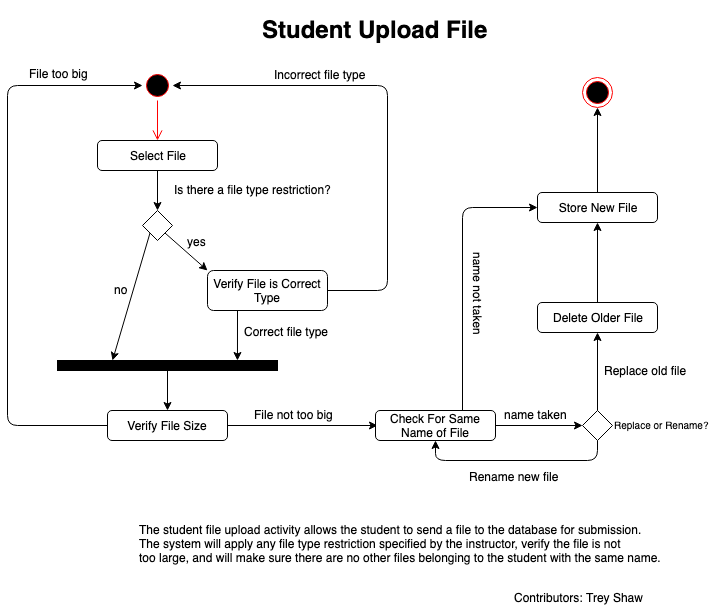

The diagram above was exported from draw.io. Its source (the exported page's mxGraphModel, read from the mxfile embedded in the PNG):
<mxGraphModel dx="786" dy="363" grid="1" gridSize="10" guides="1" tooltips="1" connect="1" arrows="1" fold="1" page="1" pageScale="1" pageWidth="850" pageHeight="1100" math="0" shadow="0">
  <root>
    <mxCell id="0" />
    <mxCell id="1" parent="0" />
    <mxCell id="mdUqhT3w-7q5MsVF-pTl-1" value="&lt;h1&gt;Student Upload File&lt;/h1&gt;" style="text;html=1;strokeColor=none;fillColor=none;spacing=5;spacingTop=-20;whiteSpace=wrap;overflow=hidden;rounded=0;" parent="1" vertex="1">
      <mxGeometry x="510" y="70" width="260" height="40" as="geometry" />
    </mxCell>
    <mxCell id="mdUqhT3w-7q5MsVF-pTl-2" value="" style="ellipse;html=1;shape=startState;fillColor=#000000;strokeColor=#ff0000;" parent="1" vertex="1">
      <mxGeometry x="395" y="130" width="30" height="30" as="geometry" />
    </mxCell>
    <mxCell id="mdUqhT3w-7q5MsVF-pTl-3" value="" style="edgeStyle=orthogonalEdgeStyle;html=1;verticalAlign=bottom;endArrow=open;endSize=8;strokeColor=#ff0000;" parent="1" source="mdUqhT3w-7q5MsVF-pTl-2" edge="1">
      <mxGeometry relative="1" as="geometry">
        <mxPoint x="410" y="200" as="targetPoint" />
      </mxGeometry>
    </mxCell>
    <mxCell id="mdUqhT3w-7q5MsVF-pTl-4" value="Select File" style="rounded=1;whiteSpace=wrap;html=1;" parent="1" vertex="1">
      <mxGeometry x="350" y="200" width="120" height="30" as="geometry" />
    </mxCell>
    <mxCell id="mdUqhT3w-7q5MsVF-pTl-5" value="" style="rhombus;whiteSpace=wrap;html=1;" parent="1" vertex="1">
      <mxGeometry x="395" y="270" width="30" height="30" as="geometry" />
    </mxCell>
    <mxCell id="mdUqhT3w-7q5MsVF-pTl-6" value="" style="endArrow=classic;html=1;exitX=0.5;exitY=1;exitDx=0;exitDy=0;entryX=0.5;entryY=0;entryDx=0;entryDy=0;" parent="1" source="mdUqhT3w-7q5MsVF-pTl-4" target="mdUqhT3w-7q5MsVF-pTl-5" edge="1">
      <mxGeometry width="50" height="50" relative="1" as="geometry">
        <mxPoint x="480" y="310" as="sourcePoint" />
        <mxPoint x="530" y="260" as="targetPoint" />
      </mxGeometry>
    </mxCell>
    <mxCell id="mdUqhT3w-7q5MsVF-pTl-7" value="Is there a file type restriction?" style="text;html=1;resizable=0;points=[];autosize=1;align=left;verticalAlign=top;spacingTop=-4;" parent="1" vertex="1">
      <mxGeometry x="425" y="240" width="170" height="20" as="geometry" />
    </mxCell>
    <mxCell id="mdUqhT3w-7q5MsVF-pTl-8" value="" style="endArrow=classic;html=1;exitX=1;exitY=1;exitDx=0;exitDy=0;" parent="1" source="mdUqhT3w-7q5MsVF-pTl-5" edge="1">
      <mxGeometry width="50" height="50" relative="1" as="geometry">
        <mxPoint x="480" y="350" as="sourcePoint" />
        <mxPoint x="460" y="330" as="targetPoint" />
      </mxGeometry>
    </mxCell>
    <mxCell id="mdUqhT3w-7q5MsVF-pTl-9" value="Verify File is Correct Type" style="rounded=1;whiteSpace=wrap;html=1;" parent="1" vertex="1">
      <mxGeometry x="460" y="330" width="120" height="40" as="geometry" />
    </mxCell>
    <mxCell id="mdUqhT3w-7q5MsVF-pTl-10" value="yes" style="text;html=1;resizable=0;points=[];autosize=1;align=left;verticalAlign=top;spacingTop=-4;" parent="1" vertex="1">
      <mxGeometry x="438" y="292" width="30" height="20" as="geometry" />
    </mxCell>
    <mxCell id="mdUqhT3w-7q5MsVF-pTl-12" value="" style="endArrow=classic;html=1;exitX=1;exitY=0.5;exitDx=0;exitDy=0;entryX=1;entryY=0.5;entryDx=0;entryDy=0;" parent="1" source="mdUqhT3w-7q5MsVF-pTl-9" target="mdUqhT3w-7q5MsVF-pTl-2" edge="1">
      <mxGeometry width="50" height="50" relative="1" as="geometry">
        <mxPoint x="600" y="360" as="sourcePoint" />
        <mxPoint x="640" y="120" as="targetPoint" />
        <Array as="points">
          <mxPoint x="640" y="350" />
          <mxPoint x="640" y="145" />
        </Array>
      </mxGeometry>
    </mxCell>
    <mxCell id="mdUqhT3w-7q5MsVF-pTl-13" value="Incorrect file type" style="text;html=1;resizable=0;points=[];autosize=1;align=left;verticalAlign=top;spacingTop=-4;" parent="1" vertex="1">
      <mxGeometry x="525" y="125" width="110" height="20" as="geometry" />
    </mxCell>
    <mxCell id="mdUqhT3w-7q5MsVF-pTl-14" value="" style="rounded=0;whiteSpace=wrap;html=1;fillColor=#000000;" parent="1" vertex="1">
      <mxGeometry x="310" y="420" width="220" height="10" as="geometry" />
    </mxCell>
    <mxCell id="mdUqhT3w-7q5MsVF-pTl-15" value="" style="endArrow=classic;html=1;exitX=0.25;exitY=1;exitDx=0;exitDy=0;entryX=0.818;entryY=0;entryDx=0;entryDy=0;entryPerimeter=0;" parent="1" source="mdUqhT3w-7q5MsVF-pTl-9" target="mdUqhT3w-7q5MsVF-pTl-14" edge="1">
      <mxGeometry width="50" height="50" relative="1" as="geometry">
        <mxPoint x="510" y="510" as="sourcePoint" />
        <mxPoint x="560" y="460" as="targetPoint" />
      </mxGeometry>
    </mxCell>
    <mxCell id="mdUqhT3w-7q5MsVF-pTl-16" value="" style="endArrow=classic;html=1;exitX=0;exitY=1;exitDx=0;exitDy=0;entryX=0.25;entryY=0;entryDx=0;entryDy=0;" parent="1" source="mdUqhT3w-7q5MsVF-pTl-5" target="mdUqhT3w-7q5MsVF-pTl-14" edge="1">
      <mxGeometry width="50" height="50" relative="1" as="geometry">
        <mxPoint x="330" y="350" as="sourcePoint" />
        <mxPoint x="280" y="360" as="targetPoint" />
      </mxGeometry>
    </mxCell>
    <mxCell id="mdUqhT3w-7q5MsVF-pTl-17" value="no" style="text;html=1;resizable=0;points=[];autosize=1;align=left;verticalAlign=top;spacingTop=-4;" parent="1" vertex="1">
      <mxGeometry x="365" y="340" width="30" height="20" as="geometry" />
    </mxCell>
    <mxCell id="mdUqhT3w-7q5MsVF-pTl-18" value="" style="endArrow=classic;html=1;exitX=0.5;exitY=1;exitDx=0;exitDy=0;" parent="1" source="mdUqhT3w-7q5MsVF-pTl-14" edge="1">
      <mxGeometry width="50" height="50" relative="1" as="geometry">
        <mxPoint x="420" y="530" as="sourcePoint" />
        <mxPoint x="420" y="470" as="targetPoint" />
      </mxGeometry>
    </mxCell>
    <mxCell id="mdUqhT3w-7q5MsVF-pTl-20" value="Verify File Size" style="rounded=1;whiteSpace=wrap;html=1;" parent="1" vertex="1">
      <mxGeometry x="360" y="470" width="120" height="30" as="geometry" />
    </mxCell>
    <mxCell id="mdUqhT3w-7q5MsVF-pTl-21" value="" style="endArrow=classic;html=1;exitX=0;exitY=0.5;exitDx=0;exitDy=0;entryX=0;entryY=0.5;entryDx=0;entryDy=0;" parent="1" source="mdUqhT3w-7q5MsVF-pTl-20" target="mdUqhT3w-7q5MsVF-pTl-2" edge="1">
      <mxGeometry width="50" height="50" relative="1" as="geometry">
        <mxPoint x="290" y="560" as="sourcePoint" />
        <mxPoint x="260" y="110" as="targetPoint" />
        <Array as="points">
          <mxPoint x="260" y="485" />
          <mxPoint x="260" y="145" />
        </Array>
      </mxGeometry>
    </mxCell>
    <mxCell id="mdUqhT3w-7q5MsVF-pTl-24" value="File too big" style="text;html=1;resizable=0;points=[];autosize=1;align=left;verticalAlign=top;spacingTop=-4;" parent="1" vertex="1">
      <mxGeometry x="280" y="124" width="70" height="20" as="geometry" />
    </mxCell>
    <mxCell id="hYf5os7w9qePwJNBploV-8" style="edgeStyle=orthogonalEdgeStyle;rounded=0;orthogonalLoop=1;jettySize=auto;html=1;entryX=0;entryY=0.5;entryDx=0;entryDy=0;exitX=1;exitY=0.5;exitDx=0;exitDy=0;" edge="1" parent="1" source="hYf5os7w9qePwJNBploV-18" target="hYf5os7w9qePwJNBploV-13">
      <mxGeometry relative="1" as="geometry">
        <mxPoint x="790" y="485" as="targetPoint" />
        <mxPoint x="730" y="485" as="sourcePoint" />
      </mxGeometry>
    </mxCell>
    <mxCell id="mdUqhT3w-7q5MsVF-pTl-29" value="Correct file type" style="text;html=1;resizable=0;points=[];autosize=1;align=left;verticalAlign=top;spacingTop=-4;" parent="1" vertex="1">
      <mxGeometry x="495" y="382" width="100" height="20" as="geometry" />
    </mxCell>
    <mxCell id="mdUqhT3w-7q5MsVF-pTl-39" value="Delete Older File" style="rounded=1;whiteSpace=wrap;html=1;" parent="1" vertex="1">
      <mxGeometry x="790" y="362" width="120" height="30" as="geometry" />
    </mxCell>
    <mxCell id="mdUqhT3w-7q5MsVF-pTl-41" value="" style="endArrow=classic;html=1;exitX=0.5;exitY=0;exitDx=0;exitDy=0;" parent="1" source="mdUqhT3w-7q5MsVF-pTl-39" edge="1">
      <mxGeometry width="50" height="50" relative="1" as="geometry">
        <mxPoint x="810" y="319" as="sourcePoint" />
        <mxPoint x="850" y="282" as="targetPoint" />
      </mxGeometry>
    </mxCell>
    <mxCell id="mdUqhT3w-7q5MsVF-pTl-43" value="Store New File" style="rounded=1;whiteSpace=wrap;html=1;" parent="1" vertex="1">
      <mxGeometry x="790" y="252" width="120" height="30" as="geometry" />
    </mxCell>
    <mxCell id="mdUqhT3w-7q5MsVF-pTl-44" value="" style="ellipse;html=1;shape=endState;fillColor=#000000;strokeColor=#ff0000;" parent="1" vertex="1">
      <mxGeometry x="835" y="137" width="30" height="30" as="geometry" />
    </mxCell>
    <mxCell id="mdUqhT3w-7q5MsVF-pTl-45" value="" style="endArrow=classic;html=1;exitX=0.5;exitY=0;exitDx=0;exitDy=0;entryX=0.5;entryY=1;entryDx=0;entryDy=0;" parent="1" source="mdUqhT3w-7q5MsVF-pTl-43" target="mdUqhT3w-7q5MsVF-pTl-44" edge="1">
      <mxGeometry width="50" height="50" relative="1" as="geometry">
        <mxPoint x="720" y="222" as="sourcePoint" />
        <mxPoint x="770" y="172" as="targetPoint" />
      </mxGeometry>
    </mxCell>
    <mxCell id="Hus-I4RxnarmjbPivhiT-2" value="&lt;span style=&quot;white-space: nowrap&quot;&gt;The student file upload activity allows the student to send a file to the database for submission.&lt;br&gt;The system will apply any file type restriction specified by the instructor, verify the file is not&amp;nbsp;&lt;br&gt;too large, and will make sure there are no other files belonging to the student with the same name.&lt;br&gt;&lt;/span&gt;" style="text;html=1;strokeColor=none;fillColor=none;align=left;verticalAlign=middle;whiteSpace=wrap;rounded=0;" parent="1" vertex="1">
      <mxGeometry x="390" y="572.5" width="500" height="60" as="geometry" />
    </mxCell>
    <mxCell id="Hus-I4RxnarmjbPivhiT-3" value="Contributors: Trey Shaw" style="text;html=1;resizable=0;points=[];autosize=1;align=left;verticalAlign=top;spacingTop=-4;" parent="1" vertex="1">
      <mxGeometry x="765" y="648" width="140" height="20" as="geometry" />
    </mxCell>
    <mxCell id="hYf5os7w9qePwJNBploV-5" value="" style="endArrow=classic;html=1;exitX=1;exitY=0.5;exitDx=0;exitDy=0;" edge="1" parent="1" source="mdUqhT3w-7q5MsVF-pTl-20">
      <mxGeometry width="50" height="50" relative="1" as="geometry">
        <mxPoint x="540" y="540" as="sourcePoint" />
        <mxPoint x="630" y="485" as="targetPoint" />
      </mxGeometry>
    </mxCell>
    <mxCell id="hYf5os7w9qePwJNBploV-6" value="&lt;font style=&quot;font-size: 12px&quot;&gt;File not too big&lt;/font&gt;" style="text;html=1;resizable=0;points=[];autosize=1;align=left;verticalAlign=top;spacingTop=-4;" vertex="1" parent="1">
      <mxGeometry x="505" y="465" width="90" height="20" as="geometry" />
    </mxCell>
    <mxCell id="hYf5os7w9qePwJNBploV-9" value="" style="endArrow=classic;html=1;exitX=0.5;exitY=0;exitDx=0;exitDy=0;entryX=0;entryY=0.5;entryDx=0;entryDy=0;" edge="1" parent="1" target="mdUqhT3w-7q5MsVF-pTl-43">
      <mxGeometry width="50" height="50" relative="1" as="geometry">
        <mxPoint x="715" y="470" as="sourcePoint" />
        <mxPoint x="715" y="240" as="targetPoint" />
        <Array as="points">
          <mxPoint x="715" y="267" />
        </Array>
      </mxGeometry>
    </mxCell>
    <mxCell id="hYf5os7w9qePwJNBploV-10" value="name not taken" style="text;html=1;resizable=0;points=[];autosize=1;align=left;verticalAlign=top;spacingTop=-4;rotation=90;" vertex="1" parent="1">
      <mxGeometry x="680" y="350" width="100" height="20" as="geometry" />
    </mxCell>
    <mxCell id="hYf5os7w9qePwJNBploV-13" value="" style="rhombus;whiteSpace=wrap;html=1;" vertex="1" parent="1">
      <mxGeometry x="835" y="470" width="30" height="30" as="geometry" />
    </mxCell>
    <mxCell id="hYf5os7w9qePwJNBploV-14" value="&lt;font style=&quot;font-size: 10px&quot;&gt;Replace or Rename?&lt;/font&gt;" style="text;html=1;resizable=0;points=[];autosize=1;align=left;verticalAlign=top;spacingTop=-4;" vertex="1" parent="1">
      <mxGeometry x="865" y="475" width="110" height="20" as="geometry" />
    </mxCell>
    <mxCell id="hYf5os7w9qePwJNBploV-15" value="" style="endArrow=classic;html=1;exitX=0.5;exitY=0;exitDx=0;exitDy=0;entryX=0.5;entryY=1;entryDx=0;entryDy=0;" edge="1" parent="1" source="hYf5os7w9qePwJNBploV-13" target="mdUqhT3w-7q5MsVF-pTl-39">
      <mxGeometry width="50" height="50" relative="1" as="geometry">
        <mxPoint x="910" y="500" as="sourcePoint" />
        <mxPoint x="960" y="450" as="targetPoint" />
      </mxGeometry>
    </mxCell>
    <mxCell id="hYf5os7w9qePwJNBploV-16" value="name taken" style="text;html=1;resizable=0;points=[];autosize=1;align=left;verticalAlign=top;spacingTop=-4;" vertex="1" parent="1">
      <mxGeometry x="755" y="465" width="80" height="20" as="geometry" />
    </mxCell>
    <mxCell id="hYf5os7w9qePwJNBploV-18" value="Check For Same Name of File" style="rounded=1;whiteSpace=wrap;html=1;" vertex="1" parent="1">
      <mxGeometry x="628" y="470" width="120" height="30" as="geometry" />
    </mxCell>
    <mxCell id="hYf5os7w9qePwJNBploV-20" value="Replace old file" style="text;html=1;resizable=0;points=[];autosize=1;align=left;verticalAlign=top;spacingTop=-4;" vertex="1" parent="1">
      <mxGeometry x="855" y="421" width="100" height="20" as="geometry" />
    </mxCell>
    <mxCell id="hYf5os7w9qePwJNBploV-21" value="" style="endArrow=classic;html=1;exitX=0.5;exitY=1;exitDx=0;exitDy=0;entryX=0.5;entryY=1;entryDx=0;entryDy=0;" edge="1" parent="1" source="hYf5os7w9qePwJNBploV-13" target="hYf5os7w9qePwJNBploV-18">
      <mxGeometry width="50" height="50" relative="1" as="geometry">
        <mxPoint x="710" y="560" as="sourcePoint" />
        <mxPoint x="650" y="520" as="targetPoint" />
        <Array as="points">
          <mxPoint x="850" y="520" />
          <mxPoint x="688" y="520" />
        </Array>
      </mxGeometry>
    </mxCell>
    <mxCell id="hYf5os7w9qePwJNBploV-22" value="Rename new file" style="text;html=1;resizable=0;points=[];autosize=1;align=left;verticalAlign=top;spacingTop=-4;" vertex="1" parent="1">
      <mxGeometry x="720" y="526.5" width="100" height="20" as="geometry" />
    </mxCell>
  </root>
</mxGraphModel>